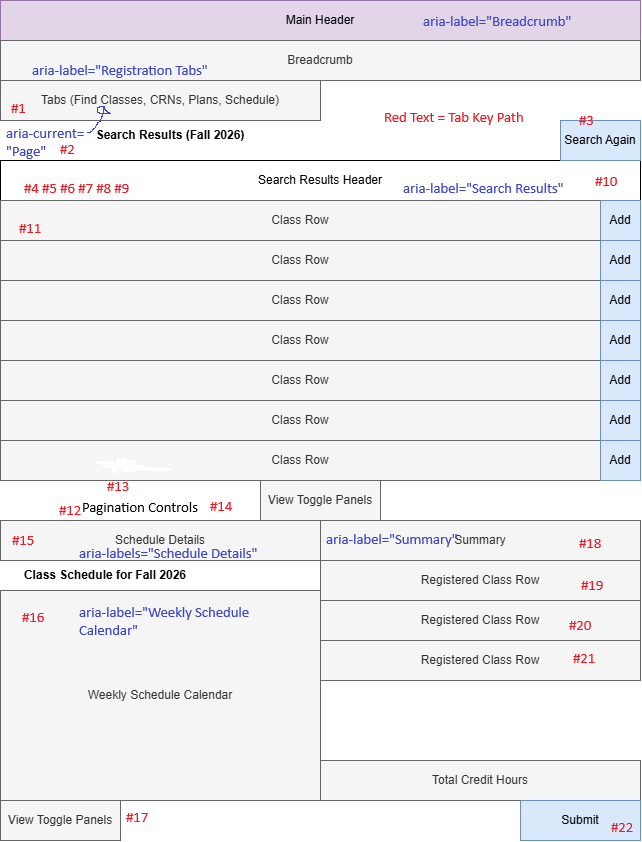

The diagram above was exported from draw.io. Its source (the exported page's mxGraphModel, read from the mxfile embedded in the PNG):
<mxGraphModel dx="930" dy="1328" grid="1" gridSize="10" guides="1" tooltips="1" connect="1" arrows="1" fold="1" page="1" pageScale="1" pageWidth="850" pageHeight="1100" math="0" shadow="0">
  <root>
    <mxCell id="0" />
    <mxCell id="1" parent="0" />
    <mxCell id="rgrppG8nA11i1rxxwCTR-1" parent="1" style="rounded=0;whiteSpace=wrap;html=1;fillColor=#e1d5e7;strokeColor=#9673a6;" value="Main Header" vertex="1">
      <mxGeometry height="40" width="640" x="40" y="200" as="geometry" />
    </mxCell>
    <mxCell id="rgrppG8nA11i1rxxwCTR-2" parent="1" style="rounded=0;whiteSpace=wrap;html=1;fillColor=#f5f5f5;strokeColor=#666666;fontColor=#333333;" value="Breadcrumb" vertex="1">
      <mxGeometry height="40" width="640" x="40" y="240" as="geometry" />
    </mxCell>
    <mxCell id="0TCCr18FRfyhek-FBPuL-8" parent="1" style="rounded=0;whiteSpace=wrap;html=1;fillColor=#f5f5f5;strokeColor=#666666;fontColor=#333333;" value="Tabs (Find Classes, CRNs, Plans, Schedule)" vertex="1">
      <mxGeometry height="40" width="320" x="40" y="280" as="geometry" />
    </mxCell>
    <mxCell id="0TCCr18FRfyhek-FBPuL-9" parent="1" style="rounded=0;whiteSpace=wrap;html=1;" value="Search Results Header" vertex="1">
      <mxGeometry height="40" width="640" x="40" y="360" as="geometry" />
    </mxCell>
    <mxCell id="0TCCr18FRfyhek-FBPuL-14" parent="1" style="text;html=1;whiteSpace=wrap;strokeColor=none;fillColor=none;align=center;verticalAlign=middle;rounded=0;" value="&lt;b&gt;Search Results (Fall 2026)&lt;/b&gt;" vertex="1">
      <mxGeometry height="30" width="340" x="40" y="320" as="geometry" />
    </mxCell>
    <mxCell id="0TCCr18FRfyhek-FBPuL-19" parent="1" style="rounded=0;whiteSpace=wrap;html=1;fillColor=#dae8fc;strokeColor=#6c8ebf;" value="Search Again" vertex="1">
      <mxGeometry height="40" width="80" x="600" y="320" as="geometry" />
    </mxCell>
    <mxCell id="0TCCr18FRfyhek-FBPuL-22" parent="1" style="rounded=0;whiteSpace=wrap;html=1;fillColor=#f5f5f5;strokeColor=#666666;fontColor=#333333;" value="Schedule Details" vertex="1">
      <mxGeometry height="40" width="320" x="40" y="720" as="geometry" />
    </mxCell>
    <mxCell id="0TCCr18FRfyhek-FBPuL-23" parent="1" style="text;html=1;whiteSpace=wrap;strokeColor=none;fillColor=none;align=center;verticalAlign=middle;rounded=0;" value="&lt;b&gt;Class Schedule for Fall 2026&lt;/b&gt;" vertex="1">
      <mxGeometry height="30" width="210" x="40" y="760" as="geometry" />
    </mxCell>
    <mxCell id="0TCCr18FRfyhek-FBPuL-24" parent="1" style="rounded=0;whiteSpace=wrap;html=1;fillColor=#f5f5f5;strokeColor=#666666;fontColor=#333333;" value="Weekly Schedule Calendar" vertex="1">
      <mxGeometry height="210" width="320" x="40" y="790" as="geometry" />
    </mxCell>
    <mxCell id="0TCCr18FRfyhek-FBPuL-25" parent="1" style="rounded=0;whiteSpace=wrap;html=1;fillColor=#f5f5f5;strokeColor=#666666;fontColor=#333333;" value="Summary" vertex="1">
      <mxGeometry height="40" width="320" x="360" y="720" as="geometry" />
    </mxCell>
    <mxCell id="0TCCr18FRfyhek-FBPuL-26" parent="1" style="rounded=0;whiteSpace=wrap;html=1;fillColor=#f5f5f5;strokeColor=#666666;fontColor=#333333;" value="Registered Class Row" vertex="1">
      <mxGeometry height="40" width="320" x="360" y="760" as="geometry" />
    </mxCell>
    <mxCell id="0TCCr18FRfyhek-FBPuL-27" parent="1" style="rounded=0;whiteSpace=wrap;html=1;fillColor=#f5f5f5;strokeColor=#666666;fontColor=#333333;" value="Registered Class Row" vertex="1">
      <mxGeometry height="40" width="320" x="360" y="800" as="geometry" />
    </mxCell>
    <mxCell id="0TCCr18FRfyhek-FBPuL-28" parent="1" style="rounded=0;whiteSpace=wrap;html=1;fillColor=#f5f5f5;strokeColor=#666666;fontColor=#333333;" value="Registered Class Row" vertex="1">
      <mxGeometry height="40" width="320" x="360" y="840" as="geometry" />
    </mxCell>
    <mxCell id="0TCCr18FRfyhek-FBPuL-29" parent="1" style="rounded=0;whiteSpace=wrap;html=1;fillColor=#f5f5f5;strokeColor=#666666;fontColor=#333333;" value="Total Credit Hours" vertex="1">
      <mxGeometry height="40" width="320" x="360" y="960" as="geometry" />
    </mxCell>
    <mxCell id="0TCCr18FRfyhek-FBPuL-30" parent="1" style="rounded=0;whiteSpace=wrap;html=1;fillColor=#dae8fc;strokeColor=#6c8ebf;" value="Submit" vertex="1">
      <mxGeometry height="40" width="120" x="560" y="1000" as="geometry" />
    </mxCell>
    <mxCell id="0TCCr18FRfyhek-FBPuL-32" parent="1" style="rounded=0;whiteSpace=wrap;html=1;fillColor=#f5f5f5;fontColor=#333333;strokeColor=#666666;" value="View Toggle Panels" vertex="1">
      <mxGeometry height="40" width="120" x="300" y="680" as="geometry" />
    </mxCell>
    <mxCell id="0TCCr18FRfyhek-FBPuL-33" parent="1" style="rounded=0;whiteSpace=wrap;html=1;fillColor=#f5f5f5;fontColor=#333333;strokeColor=#666666;" value="View Toggle Panels" vertex="1">
      <mxGeometry height="40" width="120" x="40" y="1000" as="geometry" />
    </mxCell>
    <mxCell id="0TCCr18FRfyhek-FBPuL-34" parent="1" style="rounded=0;whiteSpace=wrap;html=1;fillColor=#f5f5f5;fontColor=#333333;strokeColor=#666666;" value="Class Row" vertex="1">
      <mxGeometry height="40" width="600" x="40" y="400" as="geometry" />
    </mxCell>
    <mxCell id="0TCCr18FRfyhek-FBPuL-36" parent="1" style="rounded=0;whiteSpace=wrap;html=1;fillColor=#dae8fc;strokeColor=#6c8ebf;" value="Add" vertex="1">
      <mxGeometry height="40" width="40" x="640" y="400" as="geometry" />
    </mxCell>
    <mxCell id="0TCCr18FRfyhek-FBPuL-37" parent="1" style="rounded=0;whiteSpace=wrap;html=1;fillColor=#f5f5f5;fontColor=#333333;strokeColor=#666666;" value="Class Row" vertex="1">
      <mxGeometry height="40" width="600" x="40" y="440" as="geometry" />
    </mxCell>
    <mxCell id="0TCCr18FRfyhek-FBPuL-38" parent="1" style="rounded=0;whiteSpace=wrap;html=1;fillColor=#dae8fc;strokeColor=#6c8ebf;" value="Add" vertex="1">
      <mxGeometry height="40" width="40" x="640" y="440" as="geometry" />
    </mxCell>
    <mxCell id="0TCCr18FRfyhek-FBPuL-39" parent="1" style="rounded=0;whiteSpace=wrap;html=1;fillColor=#f5f5f5;fontColor=#333333;strokeColor=#666666;" value="Class Row" vertex="1">
      <mxGeometry height="40" width="600" x="40" y="480" as="geometry" />
    </mxCell>
    <mxCell id="0TCCr18FRfyhek-FBPuL-40" parent="1" style="rounded=0;whiteSpace=wrap;html=1;fillColor=#dae8fc;strokeColor=#6c8ebf;" value="Add" vertex="1">
      <mxGeometry height="40" width="40" x="640" y="480" as="geometry" />
    </mxCell>
    <mxCell id="0TCCr18FRfyhek-FBPuL-41" parent="1" style="rounded=0;whiteSpace=wrap;html=1;fillColor=#f5f5f5;fontColor=#333333;strokeColor=#666666;" value="Class Row" vertex="1">
      <mxGeometry height="40" width="600" x="40" y="520" as="geometry" />
    </mxCell>
    <mxCell id="0TCCr18FRfyhek-FBPuL-42" parent="1" style="rounded=0;whiteSpace=wrap;html=1;fillColor=#dae8fc;strokeColor=#6c8ebf;" value="Add" vertex="1">
      <mxGeometry height="40" width="40" x="640" y="520" as="geometry" />
    </mxCell>
    <mxCell id="0TCCr18FRfyhek-FBPuL-43" parent="1" style="rounded=0;whiteSpace=wrap;html=1;fillColor=#f5f5f5;fontColor=#333333;strokeColor=#666666;" value="Class Row" vertex="1">
      <mxGeometry height="40" width="600" x="40" y="560" as="geometry" />
    </mxCell>
    <mxCell id="0TCCr18FRfyhek-FBPuL-44" parent="1" style="rounded=0;whiteSpace=wrap;html=1;fillColor=#dae8fc;strokeColor=#6c8ebf;" value="Add" vertex="1">
      <mxGeometry height="40" width="40" x="640" y="560" as="geometry" />
    </mxCell>
    <mxCell id="0TCCr18FRfyhek-FBPuL-45" parent="1" style="rounded=0;whiteSpace=wrap;html=1;fillColor=#f5f5f5;fontColor=#333333;strokeColor=#666666;" value="Class Row" vertex="1">
      <mxGeometry height="40" width="600" x="40" y="600" as="geometry" />
    </mxCell>
    <mxCell id="0TCCr18FRfyhek-FBPuL-46" parent="1" style="rounded=0;whiteSpace=wrap;html=1;fillColor=#dae8fc;strokeColor=#6c8ebf;" value="Add" vertex="1">
      <mxGeometry height="40" width="40" x="640" y="600" as="geometry" />
    </mxCell>
    <mxCell id="0TCCr18FRfyhek-FBPuL-47" parent="1" style="rounded=0;whiteSpace=wrap;html=1;fillColor=#f5f5f5;fontColor=#333333;strokeColor=#666666;" value="Class Row" vertex="1">
      <mxGeometry height="40" width="600" x="40" y="640" as="geometry" />
    </mxCell>
    <mxCell id="0TCCr18FRfyhek-FBPuL-48" parent="1" style="rounded=0;whiteSpace=wrap;html=1;fillColor=#dae8fc;strokeColor=#6c8ebf;" value="Add" vertex="1">
      <mxGeometry height="40" width="40" x="640" y="640" as="geometry" />
    </mxCell>
  </root>
</mxGraphModel>